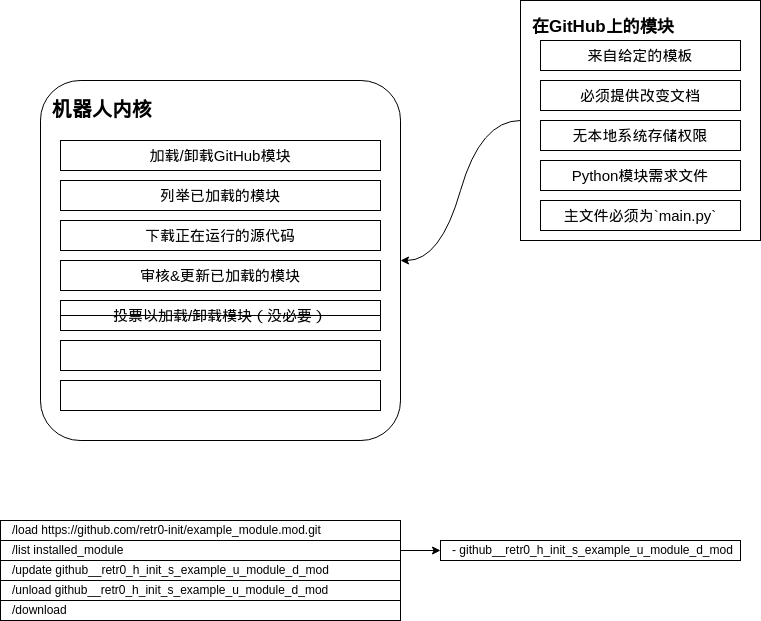

The diagram above was exported from draw.io. Its source (the exported page's mxGraphModel, read from the mxfile embedded in the PNG):
<mxGraphModel dx="1114" dy="848" grid="1" gridSize="10" guides="1" tooltips="1" connect="1" arrows="1" fold="1" page="1" pageScale="1" pageWidth="850" pageHeight="1100" math="0" shadow="0">
  <root>
    <mxCell id="0" />
    <mxCell id="1" parent="0" />
    <mxCell id="K100ILrr0IqUAewiloMb-1" value="&lt;div style=&quot;font-size: 20px;&quot;&gt;机器人内核&lt;/div&gt;" style="rounded=1;whiteSpace=wrap;html=1;align=left;verticalAlign=top;spacingLeft=10;spacingTop=10;fontSize=20;fontStyle=1;arcSize=11;" parent="1" vertex="1">
      <mxGeometry x="80" y="120" width="360" height="360" as="geometry" />
    </mxCell>
    <mxCell id="K100ILrr0IqUAewiloMb-2" value="在GitHub上的模块" style="whiteSpace=wrap;html=1;aspect=fixed;align=left;verticalAlign=top;spacingLeft=10;spacingTop=10;fontSize=17;fontStyle=1" parent="1" vertex="1">
      <mxGeometry x="560" y="40" width="240" height="240" as="geometry" />
    </mxCell>
    <mxCell id="K100ILrr0IqUAewiloMb-3" value="加载/卸载GitHub模块" style="rounded=0;whiteSpace=wrap;html=1;fontSize=15;" parent="1" vertex="1">
      <mxGeometry x="100" y="180" width="320" height="30" as="geometry" />
    </mxCell>
    <mxCell id="K100ILrr0IqUAewiloMb-4" value="列举已加载的模块" style="rounded=0;whiteSpace=wrap;html=1;fontSize=15;" parent="1" vertex="1">
      <mxGeometry x="100" y="220" width="320" height="30" as="geometry" />
    </mxCell>
    <mxCell id="K100ILrr0IqUAewiloMb-5" value="审核&amp;amp;更新已加载的模块" style="rounded=0;whiteSpace=wrap;html=1;fontSize=15;" parent="1" vertex="1">
      <mxGeometry x="100" y="300" width="320" height="30" as="geometry" />
    </mxCell>
    <mxCell id="K100ILrr0IqUAewiloMb-6" value="下载正在运行的源代码" style="rounded=0;whiteSpace=wrap;html=1;fontSize=15;" parent="1" vertex="1">
      <mxGeometry x="100" y="260" width="320" height="30" as="geometry" />
    </mxCell>
    <mxCell id="K100ILrr0IqUAewiloMb-7" value="投票以加载/卸载模块（没必要）" style="rounded=0;whiteSpace=wrap;html=1;fontSize=15;" parent="1" vertex="1">
      <mxGeometry x="100" y="340" width="320" height="30" as="geometry" />
    </mxCell>
    <mxCell id="K100ILrr0IqUAewiloMb-8" value="" style="rounded=0;whiteSpace=wrap;html=1;fontSize=15;" parent="1" vertex="1">
      <mxGeometry x="100" y="420" width="320" height="30" as="geometry" />
    </mxCell>
    <mxCell id="K100ILrr0IqUAewiloMb-9" value="" style="rounded=0;whiteSpace=wrap;html=1;fontSize=15;" parent="1" vertex="1">
      <mxGeometry x="100" y="380" width="320" height="30" as="geometry" />
    </mxCell>
    <mxCell id="K100ILrr0IqUAewiloMb-10" value="来自给定的模板" style="rounded=0;whiteSpace=wrap;html=1;fontSize=15;" parent="1" vertex="1">
      <mxGeometry x="580" y="80" width="200" height="30" as="geometry" />
    </mxCell>
    <mxCell id="K100ILrr0IqUAewiloMb-11" value="必须提供改变文档" style="rounded=0;whiteSpace=wrap;html=1;fontSize=15;" parent="1" vertex="1">
      <mxGeometry x="580" y="120" width="200" height="30" as="geometry" />
    </mxCell>
    <mxCell id="K100ILrr0IqUAewiloMb-12" value="Python模块需求文件" style="rounded=0;whiteSpace=wrap;html=1;fontSize=15;" parent="1" vertex="1">
      <mxGeometry x="580" y="200" width="200" height="30" as="geometry" />
    </mxCell>
    <mxCell id="K100ILrr0IqUAewiloMb-13" value="无本地系统存储权限" style="rounded=0;whiteSpace=wrap;html=1;fontSize=15;" parent="1" vertex="1">
      <mxGeometry x="580" y="160" width="200" height="30" as="geometry" />
    </mxCell>
    <mxCell id="K100ILrr0IqUAewiloMb-14" value="主文件必须为`main.py`" style="rounded=0;whiteSpace=wrap;html=1;fontSize=15;" parent="1" vertex="1">
      <mxGeometry x="580" y="240" width="200" height="30" as="geometry" />
    </mxCell>
    <mxCell id="K100ILrr0IqUAewiloMb-15" value="/load https://github.com/retr0-init/example_module.mod.git" style="rounded=0;whiteSpace=wrap;html=1;align=left;spacingLeft=10;" parent="1" vertex="1">
      <mxGeometry x="40" y="560" width="400" height="20" as="geometry" />
    </mxCell>
    <mxCell id="K100ILrr0IqUAewiloMb-19" value="" style="edgeStyle=orthogonalEdgeStyle;rounded=0;orthogonalLoop=1;jettySize=auto;html=1;" parent="1" source="K100ILrr0IqUAewiloMb-16" target="K100ILrr0IqUAewiloMb-17" edge="1">
      <mxGeometry relative="1" as="geometry" />
    </mxCell>
    <mxCell id="K100ILrr0IqUAewiloMb-16" value="/list installed_module" style="rounded=0;whiteSpace=wrap;html=1;align=left;spacingLeft=10;" parent="1" vertex="1">
      <mxGeometry x="40" y="580" width="400" height="20" as="geometry" />
    </mxCell>
    <mxCell id="K100ILrr0IqUAewiloMb-17" value="- github__retr0_h_init_s_example_u_module_d_mod" style="rounded=0;whiteSpace=wrap;html=1;align=left;spacingLeft=10;" parent="1" vertex="1">
      <mxGeometry x="480" y="580" width="300" height="20" as="geometry" />
    </mxCell>
    <mxCell id="K100ILrr0IqUAewiloMb-18" value="/unload github__retr0_h_init_s_example_u_module_d_mod" style="rounded=0;whiteSpace=wrap;html=1;align=left;spacingLeft=10;" parent="1" vertex="1">
      <mxGeometry x="40" y="620" width="400" height="20" as="geometry" />
    </mxCell>
    <mxCell id="K100ILrr0IqUAewiloMb-20" value="/download" style="rounded=0;whiteSpace=wrap;html=1;align=left;spacingLeft=10;" parent="1" vertex="1">
      <mxGeometry x="40" y="640" width="400" height="20" as="geometry" />
    </mxCell>
    <mxCell id="TuBQrjZSOpLfp8WCdEAR-1" value="" style="curved=1;endArrow=classic;html=1;rounded=0;entryX=1;entryY=0.5;entryDx=0;entryDy=0;exitX=0;exitY=0.5;exitDx=0;exitDy=0;" parent="1" source="K100ILrr0IqUAewiloMb-2" target="K100ILrr0IqUAewiloMb-1" edge="1">
      <mxGeometry width="50" height="50" relative="1" as="geometry">
        <mxPoint x="580" y="300" as="sourcePoint" />
        <mxPoint x="520" y="190" as="targetPoint" />
        <Array as="points">
          <mxPoint x="520" y="160" />
          <mxPoint x="480" y="300" />
        </Array>
      </mxGeometry>
    </mxCell>
    <mxCell id="kpZGhA-lK0ijnmhMdK7o-1" value="" style="endArrow=none;html=1;rounded=0;exitX=0;exitY=0.5;exitDx=0;exitDy=0;entryX=1;entryY=0.5;entryDx=0;entryDy=0;" parent="1" source="K100ILrr0IqUAewiloMb-7" target="K100ILrr0IqUAewiloMb-7" edge="1">
      <mxGeometry width="50" height="50" relative="1" as="geometry">
        <mxPoint x="540" y="430" as="sourcePoint" />
        <mxPoint x="590" y="380" as="targetPoint" />
      </mxGeometry>
    </mxCell>
    <mxCell id="oYqe5TvPobXZBr6ONCt8-1" value="/update github__retr0_h_init_s_example_u_module_d_mod" style="rounded=0;whiteSpace=wrap;html=1;align=left;spacingLeft=10;" parent="1" vertex="1">
      <mxGeometry x="40" y="600" width="400" height="20" as="geometry" />
    </mxCell>
  </root>
</mxGraphModel>